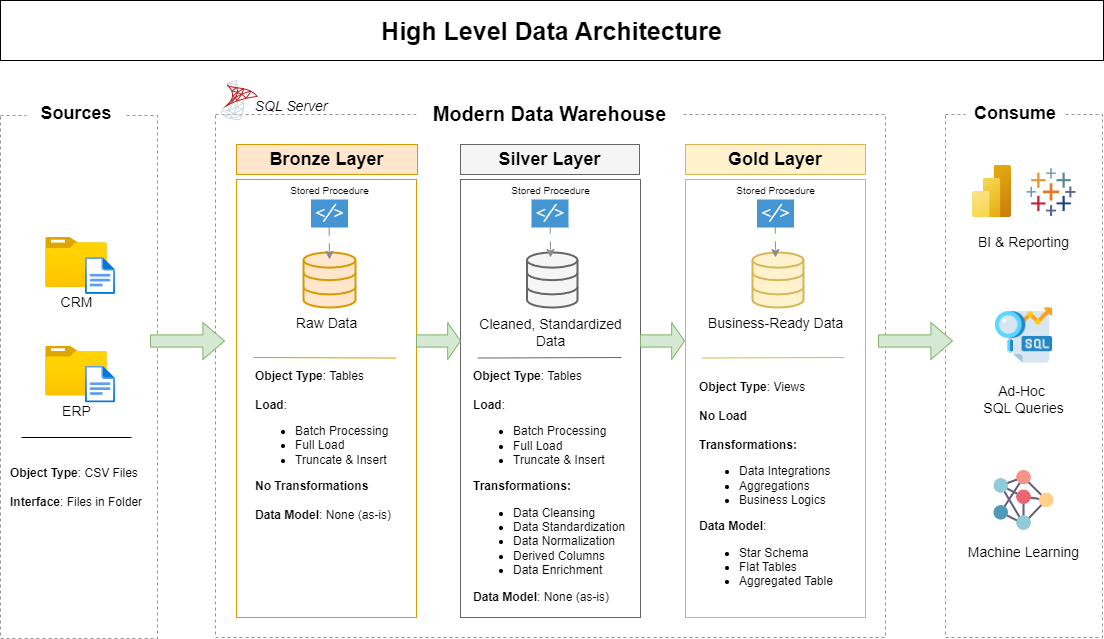

The diagram above was exported from draw.io. Its source (the exported page's mxGraphModel, read from the mxfile embedded in the PNG):
<mxGraphModel dx="1290" dy="621" grid="0" gridSize="10" guides="1" tooltips="1" connect="1" arrows="1" fold="1" page="1" pageScale="1" pageWidth="1654" pageHeight="1169" math="0" shadow="0">
  <root>
    <mxCell id="0" />
    <mxCell id="1" parent="0" />
    <mxCell id="YoeoUkbMSqS-eluAHlBd-2" value="" style="rounded=0;whiteSpace=wrap;html=1;fillColor=none;dashed=1;strokeColor=light-dark(#949494, #8a8a8a);" parent="1" vertex="1">
      <mxGeometry x="132" y="192" width="157" height="523" as="geometry" />
    </mxCell>
    <mxCell id="YoeoUkbMSqS-eluAHlBd-3" value="Sources" style="rounded=0;whiteSpace=wrap;html=1;fontSize=18;strokeColor=none;fontStyle=1" parent="1" vertex="1">
      <mxGeometry x="158" y="177" width="100" height="26" as="geometry" />
    </mxCell>
    <mxCell id="YoeoUkbMSqS-eluAHlBd-4" value="" style="rounded=0;whiteSpace=wrap;html=1;fillColor=none;dashed=1;strokeColor=light-dark(#949494, #8a8a8a);" parent="1" vertex="1">
      <mxGeometry x="347" y="191" width="670" height="523" as="geometry" />
    </mxCell>
    <mxCell id="YoeoUkbMSqS-eluAHlBd-5" value="" style="rounded=0;whiteSpace=wrap;html=1;fillColor=none;dashed=1;strokeColor=light-dark(#949494, #8a8a8a);" parent="1" vertex="1">
      <mxGeometry x="1077" y="191" width="157" height="523" as="geometry" />
    </mxCell>
    <mxCell id="YoeoUkbMSqS-eluAHlBd-6" value="Consume" style="rounded=0;whiteSpace=wrap;html=1;fontSize=18;strokeColor=none;fontStyle=1" parent="1" vertex="1">
      <mxGeometry x="1097" y="177" width="100" height="26" as="geometry" />
    </mxCell>
    <mxCell id="YoeoUkbMSqS-eluAHlBd-7" value="" style="rounded=0;whiteSpace=wrap;html=1;fillColor=none;strokeColor=#d79b00;fontStyle=1" parent="1" vertex="1">
      <mxGeometry x="368" y="256" width="180" height="438" as="geometry" />
    </mxCell>
    <mxCell id="YoeoUkbMSqS-eluAHlBd-8" value="Bronze Layer" style="rounded=0;whiteSpace=wrap;html=1;fillColor=#ffe6cc;strokeColor=#d79b00;fontSize=18;fontStyle=1" parent="1" vertex="1">
      <mxGeometry x="368" y="221" width="181" height="30" as="geometry" />
    </mxCell>
    <mxCell id="YoeoUkbMSqS-eluAHlBd-9" value="Silver Layer" style="rounded=0;whiteSpace=wrap;html=1;fillColor=#f5f5f5;strokeColor=#666666;fontSize=18;gradientColor=none;fontStyle=1" parent="1" vertex="1">
      <mxGeometry x="592" y="221" width="179" height="30" as="geometry" />
    </mxCell>
    <mxCell id="YoeoUkbMSqS-eluAHlBd-10" value="" style="rounded=0;whiteSpace=wrap;html=1;fillColor=none;strokeColor=#666666;gradientColor=#b3b3b3;" parent="1" vertex="1">
      <mxGeometry x="592" y="256" width="180" height="438" as="geometry" />
    </mxCell>
    <mxCell id="YoeoUkbMSqS-eluAHlBd-11" value="Gold Layer" style="rounded=0;whiteSpace=wrap;html=1;fillColor=#fff2cc;strokeColor=#d6b656;fontSize=18;gradientColor=none;fontStyle=1" parent="1" vertex="1">
      <mxGeometry x="817" y="221" width="180" height="30" as="geometry" />
    </mxCell>
    <mxCell id="YoeoUkbMSqS-eluAHlBd-12" value="" style="rounded=0;whiteSpace=wrap;html=1;fillColor=none;strokeColor=#d6b656;gradientColor=#ffd966;" parent="1" vertex="1">
      <mxGeometry x="817" y="256" width="180" height="438" as="geometry" />
    </mxCell>
    <mxCell id="YoeoUkbMSqS-eluAHlBd-13" value="&lt;span&gt;CRM&lt;/span&gt;" style="image;aspect=fixed;html=1;points=[];align=center;fontSize=14;image=img/lib/azure2/general/Folder_Blank.svg;fontStyle=0" parent="1" vertex="1">
      <mxGeometry x="177.19" y="314" width="61.61" height="50" as="geometry" />
    </mxCell>
    <mxCell id="YoeoUkbMSqS-eluAHlBd-14" value="" style="image;aspect=fixed;html=1;points=[];align=center;fontSize=12;image=img/lib/azure2/general/File.svg;" parent="1" vertex="1">
      <mxGeometry x="217" y="334" width="30.03" height="37" as="geometry" />
    </mxCell>
    <mxCell id="YoeoUkbMSqS-eluAHlBd-15" value="&lt;span&gt;ERP&lt;/span&gt;" style="image;aspect=fixed;html=1;points=[];align=center;fontSize=14;image=img/lib/azure2/general/Folder_Blank.svg;fontStyle=0" parent="1" vertex="1">
      <mxGeometry x="177.19" y="422.5" width="61.61" height="50" as="geometry" />
    </mxCell>
    <mxCell id="YoeoUkbMSqS-eluAHlBd-16" value="" style="image;aspect=fixed;html=1;points=[];align=center;fontSize=12;image=img/lib/azure2/general/File.svg;" parent="1" vertex="1">
      <mxGeometry x="217" y="442.5" width="30.03" height="37" as="geometry" />
    </mxCell>
    <mxCell id="YoeoUkbMSqS-eluAHlBd-18" value="" style="endArrow=none;html=1;rounded=0;fontColor=light-dark(#575757, #ededed);" parent="1" edge="1">
      <mxGeometry width="50" height="50" relative="1" as="geometry">
        <mxPoint x="153" y="514" as="sourcePoint" />
        <mxPoint x="263" y="514" as="targetPoint" />
      </mxGeometry>
    </mxCell>
    <mxCell id="YoeoUkbMSqS-eluAHlBd-19" value="&lt;b&gt;Object Type&lt;/b&gt;: CSV Files&lt;div&gt;&lt;br&gt;&lt;div&gt;&lt;b&gt;Interface&lt;/b&gt;: Files in Folder&lt;/div&gt;&lt;/div&gt;" style="text;html=1;align=left;verticalAlign=middle;whiteSpace=wrap;rounded=0;" parent="1" vertex="1">
      <mxGeometry x="140" y="538" width="142" height="51" as="geometry" />
    </mxCell>
    <mxCell id="YoeoUkbMSqS-eluAHlBd-21" value="&lt;span style=&quot;font-size: 25px; font-weight: 700;&quot;&gt;High Level Data Architecture&lt;/span&gt;" style="rounded=0;whiteSpace=wrap;html=1;fillColor=none;" parent="1" vertex="1">
      <mxGeometry x="132" y="77" width="1103" height="60" as="geometry" />
    </mxCell>
    <mxCell id="YoeoUkbMSqS-eluAHlBd-22" value="" style="html=1;verticalLabelPosition=bottom;align=center;labelBackgroundColor=#ffffff;verticalAlign=top;strokeWidth=2;strokeColor=#d79b00;shadow=0;dashed=0;shape=mxgraph.ios7.icons.data;fillColor=#ffe6cc;" parent="1" vertex="1">
      <mxGeometry x="435" y="329" width="52" height="55" as="geometry" />
    </mxCell>
    <mxCell id="YoeoUkbMSqS-eluAHlBd-23" value="" style="html=1;verticalLabelPosition=bottom;align=center;labelBackgroundColor=#ffffff;verticalAlign=top;strokeWidth=2;strokeColor=light-dark(#666666, #ededed);shadow=0;dashed=0;shape=mxgraph.ios7.icons.data;fillColor=light-dark(#f5f5f5, #36210a);" parent="1" vertex="1">
      <mxGeometry x="658.5" y="329" width="50.5" height="55" as="geometry" />
    </mxCell>
    <mxCell id="YoeoUkbMSqS-eluAHlBd-24" value="" style="html=1;verticalLabelPosition=bottom;align=center;labelBackgroundColor=#ffffff;verticalAlign=top;strokeWidth=2;strokeColor=light-dark(#d6b656, #ededed);shadow=0;dashed=0;shape=mxgraph.ios7.icons.data;fillColor=light-dark(#fff2cc, #36210a);" parent="1" vertex="1">
      <mxGeometry x="884" y="329" width="51" height="55" as="geometry" />
    </mxCell>
    <mxCell id="YoeoUkbMSqS-eluAHlBd-25" value="Raw Data" style="text;html=1;align=center;verticalAlign=middle;whiteSpace=wrap;rounded=0;fontSize=14;" parent="1" vertex="1">
      <mxGeometry x="425" y="385" width="67" height="30" as="geometry" />
    </mxCell>
    <mxCell id="YoeoUkbMSqS-eluAHlBd-26" value="Cleaned, Standardized Data" style="text;html=1;align=center;verticalAlign=middle;whiteSpace=wrap;rounded=0;fontSize=14;" parent="1" vertex="1">
      <mxGeometry x="608.75" y="394" width="146.5" height="30" as="geometry" />
    </mxCell>
    <mxCell id="YoeoUkbMSqS-eluAHlBd-28" value="Business-Ready Data" style="text;html=1;align=center;verticalAlign=middle;whiteSpace=wrap;rounded=0;fontSize=14;" parent="1" vertex="1">
      <mxGeometry x="835.75" y="385" width="142.5" height="30" as="geometry" />
    </mxCell>
    <mxCell id="YoeoUkbMSqS-eluAHlBd-29" value="&lt;b&gt;Object Type&lt;/b&gt;: Tables&lt;div&gt;&lt;br&gt;&lt;div&gt;&lt;b&gt;Load&lt;/b&gt;:&amp;nbsp;&lt;/div&gt;&lt;div&gt;&lt;ul&gt;&lt;li&gt;Batch Processing&lt;/li&gt;&lt;li&gt;Full Load&lt;/li&gt;&lt;li&gt;Truncate &amp;amp; Insert&lt;/li&gt;&lt;/ul&gt;&lt;b&gt;No Transformations&lt;/b&gt;&lt;/div&gt;&lt;/div&gt;&lt;div&gt;&lt;br&gt;&lt;/div&gt;&lt;div&gt;&lt;b&gt;Data Model&lt;/b&gt;: None (as-is)&lt;/div&gt;" style="text;html=1;align=left;verticalAlign=middle;whiteSpace=wrap;rounded=0;" parent="1" vertex="1">
      <mxGeometry x="385" y="443.5" width="147" height="157.5" as="geometry" />
    </mxCell>
    <mxCell id="YoeoUkbMSqS-eluAHlBd-30" value="" style="endArrow=none;html=1;rounded=0;fontColor=light-dark(#575757, #ededed);strokeColor=light-dark(#d79b00, #ededed);entryX=0.984;entryY=0.387;entryDx=0;entryDy=0;entryPerimeter=0;" parent="1" edge="1">
      <mxGeometry width="50" height="50" relative="1" as="geometry">
        <mxPoint x="385" y="434" as="sourcePoint" />
        <mxPoint x="527.1199999999999" y="434.53999999999996" as="targetPoint" />
      </mxGeometry>
    </mxCell>
    <mxCell id="YoeoUkbMSqS-eluAHlBd-31" value="" style="endArrow=none;html=1;rounded=0;fontColor=light-dark(#575757, #ededed);strokeColor=light-dark(#666666, #ededed);exitX=0.007;exitY=0.387;exitDx=0;exitDy=0;exitPerimeter=0;" parent="1" edge="1">
      <mxGeometry width="50" height="50" relative="1" as="geometry">
        <mxPoint x="609.26" y="434.53999999999996" as="sourcePoint" />
        <mxPoint x="753" y="434" as="targetPoint" />
      </mxGeometry>
    </mxCell>
    <mxCell id="YoeoUkbMSqS-eluAHlBd-32" value="" style="endArrow=none;html=1;rounded=0;fontColor=light-dark(#575757, #ededed);strokeColor=light-dark(#d6b656, #ededed);exitX=0.014;exitY=0.387;exitDx=0;exitDy=0;exitPerimeter=0;" parent="1" edge="1">
      <mxGeometry width="50" height="50" relative="1" as="geometry">
        <mxPoint x="833.52" y="434.53999999999996" as="sourcePoint" />
        <mxPoint x="976" y="434" as="targetPoint" />
      </mxGeometry>
    </mxCell>
    <mxCell id="YoeoUkbMSqS-eluAHlBd-35" value="&lt;b&gt;Object Type&lt;/b&gt;: Tables&lt;div&gt;&lt;br&gt;&lt;div&gt;&lt;b&gt;Load&lt;/b&gt;:&amp;nbsp;&lt;/div&gt;&lt;div&gt;&lt;ul&gt;&lt;li&gt;Batch Processing&lt;/li&gt;&lt;li&gt;Full Load&lt;/li&gt;&lt;li&gt;Truncate &amp;amp; Insert&lt;/li&gt;&lt;/ul&gt;&lt;b&gt;Transformations:&lt;/b&gt;&lt;/div&gt;&lt;/div&gt;&lt;div&gt;&lt;ul&gt;&lt;li&gt;Data Cleansing&lt;/li&gt;&lt;li&gt;Data Standardization&lt;/li&gt;&lt;li&gt;Data Normalization&lt;/li&gt;&lt;li&gt;Derived Columns&lt;/li&gt;&lt;li&gt;Data Enrichment&lt;/li&gt;&lt;/ul&gt;&lt;/div&gt;&lt;div&gt;&lt;b style=&quot;background-color: transparent; color: light-dark(rgb(0, 0, 0), rgb(255, 255, 255));&quot;&gt;Data Model&lt;/b&gt;&lt;span style=&quot;background-color: transparent; color: light-dark(rgb(0, 0, 0), rgb(255, 255, 255));&quot;&gt;: None (as-is)&lt;/span&gt;&lt;br&gt;&lt;/div&gt;" style="text;html=1;align=left;verticalAlign=middle;whiteSpace=wrap;rounded=0;" parent="1" vertex="1">
      <mxGeometry x="603" y="440.5" width="157" height="244.5" as="geometry" />
    </mxCell>
    <mxCell id="YoeoUkbMSqS-eluAHlBd-36" value="&lt;b&gt;Object Type&lt;/b&gt;: Views&lt;div&gt;&lt;br&gt;&lt;div&gt;&lt;b&gt;No Load&lt;/b&gt;&amp;nbsp;&lt;/div&gt;&lt;div&gt;&lt;br&gt;&lt;/div&gt;&lt;div&gt;&lt;b&gt;Transformations:&lt;/b&gt;&lt;/div&gt;&lt;/div&gt;&lt;div&gt;&lt;ul&gt;&lt;li&gt;Data Integrations&lt;/li&gt;&lt;li&gt;&lt;span style=&quot;background-color: transparent; color: light-dark(rgb(0, 0, 0), rgb(255, 255, 255));&quot;&gt;Aggregations&lt;/span&gt;&lt;br&gt;&lt;/li&gt;&lt;li&gt;Business Logics&lt;/li&gt;&lt;/ul&gt;&lt;/div&gt;&lt;div&gt;&lt;b style=&quot;background-color: transparent; color: light-dark(rgb(0, 0, 0), rgb(255, 255, 255));&quot;&gt;Data Model&lt;/b&gt;&lt;span style=&quot;background-color: transparent; color: light-dark(rgb(0, 0, 0), rgb(255, 255, 255));&quot;&gt;:&amp;nbsp;&lt;/span&gt;&lt;br&gt;&lt;/div&gt;&lt;div&gt;&lt;ul&gt;&lt;li&gt;Star Schema&lt;/li&gt;&lt;li&gt;&lt;span style=&quot;background-color: transparent; color: light-dark(rgb(0, 0, 0), rgb(255, 255, 255));&quot;&gt;Flat Tables&lt;/span&gt;&lt;br&gt;&lt;/li&gt;&lt;li&gt;Aggregated Table&lt;/li&gt;&lt;/ul&gt;&lt;/div&gt;" style="text;html=1;align=left;verticalAlign=middle;whiteSpace=wrap;rounded=0;" parent="1" vertex="1">
      <mxGeometry x="828.5" y="450.5" width="157" height="232.5" as="geometry" />
    </mxCell>
    <mxCell id="YoeoUkbMSqS-eluAHlBd-38" value="" style="image;aspect=fixed;html=1;points=[];align=center;fontSize=12;image=img/lib/azure2/analytics/Power_BI_Embedded.svg;" parent="1" vertex="1">
      <mxGeometry x="1104" y="242" width="39" height="52" as="geometry" />
    </mxCell>
    <mxCell id="YoeoUkbMSqS-eluAHlBd-39" value="BI &amp;amp; Reporting" style="text;html=1;align=center;verticalAlign=middle;whiteSpace=wrap;rounded=0;fontSize=14;" parent="1" vertex="1">
      <mxGeometry x="1087" y="304" width="137" height="30" as="geometry" />
    </mxCell>
    <mxCell id="YoeoUkbMSqS-eluAHlBd-42" value="Ad-Hoc&amp;nbsp;&lt;div&gt;SQL Queries&lt;/div&gt;" style="text;html=1;align=center;verticalAlign=middle;whiteSpace=wrap;rounded=0;fontSize=14;" parent="1" vertex="1">
      <mxGeometry x="1087" y="461" width="137" height="30" as="geometry" />
    </mxCell>
    <mxCell id="YoeoUkbMSqS-eluAHlBd-43" value="Machine Learning" style="text;html=1;align=center;verticalAlign=middle;whiteSpace=wrap;rounded=0;fontSize=14;" parent="1" vertex="1">
      <mxGeometry x="1087" y="614" width="137" height="30" as="geometry" />
    </mxCell>
    <mxCell id="YoeoUkbMSqS-eluAHlBd-49" value="" style="shape=singleArrow;whiteSpace=wrap;html=1;arrowWidth=0.32972841005067566;arrowSize=0.29189238677153717;fillColor=#d5e8d4;strokeColor=#82b366;" parent="1" vertex="1">
      <mxGeometry x="282" y="399" width="74" height="37" as="geometry" />
    </mxCell>
    <mxCell id="YoeoUkbMSqS-eluAHlBd-50" value="" style="shape=singleArrow;whiteSpace=wrap;html=1;arrowWidth=0.32972841005067566;arrowSize=0.29189238677153717;fillColor=#d5e8d4;strokeColor=#82b366;" parent="1" vertex="1">
      <mxGeometry x="548" y="399" width="44" height="37" as="geometry" />
    </mxCell>
    <mxCell id="YoeoUkbMSqS-eluAHlBd-51" value="" style="shape=singleArrow;whiteSpace=wrap;html=1;arrowWidth=0.32972841005067566;arrowSize=0.29189238677153717;fillColor=#d5e8d4;strokeColor=#82b366;" parent="1" vertex="1">
      <mxGeometry x="772" y="399" width="44" height="37" as="geometry" />
    </mxCell>
    <mxCell id="YoeoUkbMSqS-eluAHlBd-52" value="" style="shape=singleArrow;whiteSpace=wrap;html=1;arrowWidth=0.32972841005067566;arrowSize=0.29189238677153717;fillColor=#d5e8d4;strokeColor=#82b366;" parent="1" vertex="1">
      <mxGeometry x="1010" y="399" width="74" height="37" as="geometry" />
    </mxCell>
    <mxCell id="YoeoUkbMSqS-eluAHlBd-53" value="&lt;span&gt;Modern Data Warehouse&lt;/span&gt;" style="rounded=0;whiteSpace=wrap;html=1;fontSize=20;strokeColor=none;fontStyle=1" parent="1" vertex="1">
      <mxGeometry x="548" y="177" width="267" height="26" as="geometry" />
    </mxCell>
    <mxCell id="YoeoUkbMSqS-eluAHlBd-55" value="" style="shape=image;aspect=fixed;image=data:image/png,(base64 omitted: 1432 chars);" parent="1" vertex="1">
      <mxGeometry x="1158" y="244.00002441406252" width="50" height="50" as="geometry" />
    </mxCell>
    <mxCell id="YoeoUkbMSqS-eluAHlBd-58" value="" style="shape=image;aspect=fixed;image=data:image/png,(base64 omitted: 18148 chars);" parent="1" vertex="1">
      <mxGeometry x="1122.4" y="543.8" width="66.2" height="66.2" as="geometry" />
    </mxCell>
    <mxCell id="YoeoUkbMSqS-eluAHlBd-59" value="" style="shape=image;aspect=fixed;image=data:image/png,(base64 omitted: 31472 chars);" parent="1" vertex="1">
      <mxGeometry x="1125" y="381.5" width="61" height="61" as="geometry" />
    </mxCell>
    <mxCell id="YoeoUkbMSqS-eluAHlBd-60" value="" style="shape=image;aspect=fixed;image=data:image/png,(base64 omitted: 2932 chars);" parent="1" vertex="1">
      <mxGeometry x="347" y="154" width="48" height="48" as="geometry" />
    </mxCell>
    <mxCell id="YoeoUkbMSqS-eluAHlBd-61" value="&lt;i&gt;SQL Server&lt;/i&gt;" style="text;html=1;align=center;verticalAlign=middle;whiteSpace=wrap;rounded=0;fontSize=14;" parent="1" vertex="1">
      <mxGeometry x="383" y="168" width="80" height="30" as="geometry" />
    </mxCell>
    <mxCell id="YoeoUkbMSqS-eluAHlBd-63" value="&lt;font style=&quot;font-size: 10px;&quot;&gt;Stored Procedure&lt;/font&gt;" style="shadow=0;dashed=0;html=1;strokeColor=none;fillColor=#4495D1;labelPosition=center;verticalLabelPosition=top;verticalAlign=bottom;align=center;outlineConnect=0;shape=mxgraph.veeam.script;" parent="1" vertex="1">
      <mxGeometry x="442.5" y="276" width="37" height="28" as="geometry" />
    </mxCell>
    <mxCell id="YoeoUkbMSqS-eluAHlBd-64" value="&lt;font style=&quot;font-size: 10px;&quot;&gt;Stored Procedure&lt;/font&gt;" style="shadow=0;dashed=0;html=1;strokeColor=none;fillColor=#4495D1;labelPosition=center;verticalLabelPosition=top;verticalAlign=bottom;align=center;outlineConnect=0;shape=mxgraph.veeam.script;" parent="1" vertex="1">
      <mxGeometry x="663" y="276" width="37" height="28" as="geometry" />
    </mxCell>
    <mxCell id="YoeoUkbMSqS-eluAHlBd-65" value="&lt;font style=&quot;font-size: 10px;&quot;&gt;Stored Procedure&lt;/font&gt;" style="shadow=0;dashed=0;html=1;strokeColor=none;fillColor=#4495D1;labelPosition=center;verticalLabelPosition=top;verticalAlign=bottom;align=center;outlineConnect=0;shape=mxgraph.veeam.script;" parent="1" vertex="1">
      <mxGeometry x="888.5" y="276" width="37" height="28" as="geometry" />
    </mxCell>
    <mxCell id="YoeoUkbMSqS-eluAHlBd-67" value="" style="html=1;labelBackgroundColor=#ffffff;endArrow=classic;endFill=1;endSize=6;jettySize=auto;orthogonalLoop=1;strokeWidth=1;fontSize=14;rounded=0;dashed=1;dashPattern=8 8;strokeColor=light-dark(#8d8b8b, #ededed);" parent="1" edge="1">
      <mxGeometry width="60" height="60" relative="1" as="geometry">
        <mxPoint x="460.65" y="304" as="sourcePoint" />
        <mxPoint x="461" y="336" as="targetPoint" />
      </mxGeometry>
    </mxCell>
    <mxCell id="YoeoUkbMSqS-eluAHlBd-68" value="" style="html=1;labelBackgroundColor=#ffffff;endArrow=classic;endFill=1;endSize=6;jettySize=auto;orthogonalLoop=1;strokeWidth=1;fontSize=14;rounded=0;dashed=1;dashPattern=8 8;strokeColor=light-dark(#8d8b8b, #ededed);" parent="1" edge="1">
      <mxGeometry width="60" height="60" relative="1" as="geometry">
        <mxPoint x="681.7" y="302" as="sourcePoint" />
        <mxPoint x="682.05" y="334" as="targetPoint" />
      </mxGeometry>
    </mxCell>
    <mxCell id="YoeoUkbMSqS-eluAHlBd-69" value="" style="html=1;labelBackgroundColor=#ffffff;endArrow=classic;endFill=1;endSize=6;jettySize=auto;orthogonalLoop=1;strokeWidth=1;fontSize=14;rounded=0;dashed=1;dashPattern=8 8;strokeColor=light-dark(#8d8b8b, #ededed);" parent="1" edge="1">
      <mxGeometry width="60" height="60" relative="1" as="geometry">
        <mxPoint x="906.7" y="302" as="sourcePoint" />
        <mxPoint x="907.05" y="334" as="targetPoint" />
      </mxGeometry>
    </mxCell>
  </root>
</mxGraphModel>